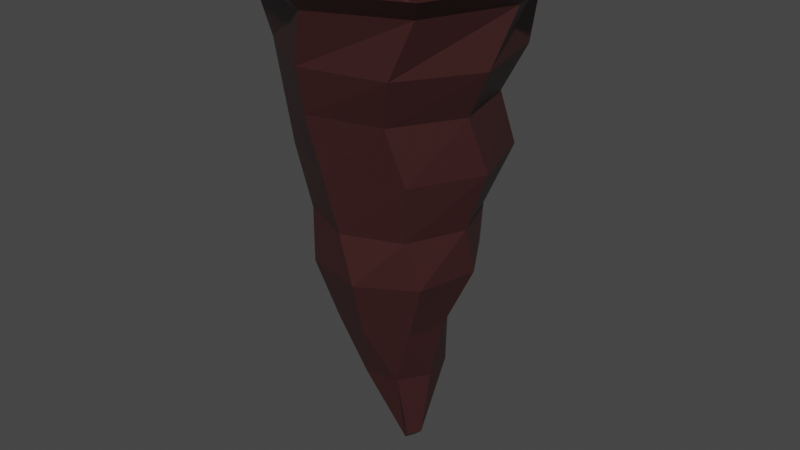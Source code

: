 # Source: stalagtite.blend  (saved by Blender 2.81.16; exported with 4.5.12 LTS)
import bpy
from mathutils import Matrix  # noqa: F401  (used for matrix-valued properties, if any)

bpy.ops.wm.read_factory_settings(use_empty=True)
scene = bpy.context.scene
scene.name = 'Scene'

# ---- collections
col_collection = bpy.data.collections.new('Collection'); scene.collection.children.link(col_collection)

# ---- materials (node trees are filled in below, after node groups)
mat_stalagtite = bpy.data.materials.new('Stalagtite')
mat_stalagtite.alpha_threshold = 0.0
mat_stalagtite.use_transparent_shadow = False
mat_stalagtite.line_color = (0.0, 0.0, 0.0, 1.0)

# ---- material node trees
mat_stalagtite.use_nodes = True; mat_stalagtite.node_tree.nodes.clear()
_N = mat_stalagtite.node_tree.nodes; _L = mat_stalagtite.node_tree.links
n0 = _N.new('ShaderNodeOutputMaterial'); n0.name = 'Material Output'; n0.location = (300, 300)
n1 = _N.new('ShaderNodeBsdfPrincipled'); n1.name = 'Principled BSDF'; n1.location = (10, 300)
n1.distribution = 'GGX'
n1.subsurface_method = 'BURLEY'
n1.inputs[0].default_value = (0.04696, 0.01431, 0.01431, 1.0)
n1.inputs[2].default_value = 0.4
n1.inputs[3].default_value = 1.45
n1.inputs[27].default_value = (0.0, 0.0, 0.0, 1.0)
n1.inputs[28].default_value = 1.0
_L.new(n1.outputs[0], n0.inputs[0])
n0.is_active_output = True

# ---- world
world_world = bpy.data.worlds.new('World'); scene.world = world_world
world_world.use_nodes = True; world_world.node_tree.nodes.clear()
_N = world_world.node_tree.nodes; _L = world_world.node_tree.links
n0 = _N.new('ShaderNodeOutputWorld'); n0.name = 'World Output'; n0.location = (300, 300)
n1 = _N.new('ShaderNodeBackground'); n1.name = 'Background'; n1.location = (10, 300)
n1.inputs[0].default_value = (0.05088, 0.05088, 0.05088, 1.0)
_L.new(n1.outputs[0], n0.inputs[0])
n0.is_active_output = True
world_world.color = (0.05088, 0.05088, 0.05088)
world_world.use_sun_shadow = False
world_world.sun_shadow_jitter_overblur = 0.0

# ---- meshes
me_circle_002 = bpy.data.meshes.new('Circle.002')
me_circle_002.from_pydata([(-0.3296, 4.95, -1.484), (-3.554, 3.719, -1.484), (-4.963, 0.5679, -1.484), (-3.731, -2.656, -1.484), (-0.5805, -4.065, -1.484), (2.644, -2.834, -1.484), (4.052, 0.317, -1.484), (2.821, 3.541, -1.484), (-4.135, 3.142, -4.238), (-1.148, 4.954, -4.238), (-4.966, -0.2508, -4.238), (-3.155, -3.238, -4.238), (0.2382, -4.069, -4.238), (3.225, -2.257, -4.238), (4.056, 1.136, -4.238), (2.245, 4.123, -4.238), (-2.978, 1.934, -7.752), (-0.9601, 3.157, -7.752), (-3.539, -0.3583, -7.752), (-2.315, -2.376, -7.752), (-0.02356, -2.937, -7.752), (1.994, -1.714, -7.752), (2.555, 0.5782, -7.752), (1.332, 2.596, -7.752), (-3.267, 1.586, -11.48), (-2.208, 3.192, -11.48), (-2.88, -0.2989, -11.48), (-1.274, -1.358, -11.48), (0.6112, -0.9706, -11.48), (1.67, 0.6359, -11.48), (1.283, 2.521, -11.48), (-0.3236, 3.58, -11.48), (-1.075, 1.033, -15.71), (-0.6145, 1.732, -15.71), (-0.1476, 0.5942, -16.53), (0.06449, 0.4161, -16.47), (0.6117, -0.07828, -15.71), (1.072, 0.6204, -15.71), (0.329, 0.923, -16.47), (0.103, 1.075, -16.53)], [], [(0, 1, 2, 7), (3, 6, 7, 2), (4, 5, 6, 3), (10, 8, 16, 18), (12, 11, 19, 20), (14, 13, 21, 22), (5, 4, 12, 13), (3, 2, 10, 11), (1, 0, 9, 8), (0, 7, 15, 9), (6, 5, 13, 14), (4, 3, 11, 12), (2, 1, 8, 10), (7, 6, 14, 15), (20, 19, 27, 28), (22, 21, 29, 30), (17, 23, 31, 25), (15, 14, 22, 23), (13, 12, 20, 21), (11, 10, 18, 19), (8, 9, 17, 16), (9, 15, 23, 17), (24, 25, 33, 32), (27, 26, 34, 35), (29, 28, 36, 37), (18, 16, 24, 26), (23, 22, 30, 31), (21, 20, 28, 29), (19, 18, 26, 27), (16, 17, 25, 24), (33, 39, 34, 32), (35, 34, 39, 38), (36, 35, 38, 37), (25, 31, 39, 33), (30, 29, 37, 38), (28, 27, 35, 36), (26, 24, 32, 34), (31, 30, 38, 39)])
_uv = me_circle_002.uv_layers.new(name='UVMap')
_uv.uv.foreach_set('vector', [0.0, 0.0, 0.0, 0.0, 0.0, 0.0, 0.0, 0.0, 0.0, 0.0, 0.0, 0.0, 0.0, 0.0, 0.0, 0.0, 0.0, 0.0, 0.0, 0.0, 0.0, 0.0, 0.0, 0.0, 0.0, 0.0, 0.0, 0.0, 0.0, 0.0, 0.0, 0.0, 0.0, 0.0, 0.0, 0.0, 0.0, 0.0, 0.0, 0.0, 0.0, 0.0, 0.0, 0.0, 0.0, 0.0, 0.0, 0.0, 0.0, 0.0, 0.0, 0.0, 0.0, 0.0, 0.0, 0.0, 0.0, 0.0, 0.0, 0.0, 0.0, 0.0, 0.0, 0.0, 0.0, 0.0, 0.0, 0.0, 0.0, 0.0, 0.0, 0.0, 0.0, 0.0, 0.0, 0.0, 0.0, 0.0, 0.0, 0.0, 0.0, 0.0, 0.0, 0.0, 0.0, 0.0, 0.0, 0.0, 0.0, 0.0, 0.0, 0.0, 0.0, 0.0, 0.0, 0.0, 0.0, 0.0, 0.0, 0.0, 0.0, 0.0, 0.0, 0.0, 0.0, 0.0, 0.0, 0.0, 0.0, 0.0, 0.0, 0.0, 0.0, 0.0, 0.0, 0.0, 0.0, 0.0, 0.0, 0.0, 0.0, 0.0, 0.0, 0.0, 0.0, 0.0, 0.0, 0.0, 0.0, 0.0, 0.0, 0.0, 0.0, 0.0, 0.0, 0.0, 0.0, 0.0, 0.0, 0.0, 0.0, 0.0, 0.0, 0.0, 0.0, 0.0, 0.0, 0.0, 0.0, 0.0, 0.0, 0.0, 0.0, 0.0, 0.0, 0.0, 0.0, 0.0, 0.0, 0.0, 0.0, 0.0, 0.0, 0.0, 0.0, 0.0, 0.0, 0.0, 0.0, 0.0, 0.0, 0.0, 0.0, 0.0, 0.0, 0.0, 0.0, 0.0, 0.0, 0.0, 0.0, 0.0, 0.0, 0.0, 0.0, 0.0, 0.0, 0.0, 0.0, 0.0, 0.0, 0.0, 0.0, 0.0, 0.0, 0.0, 0.0, 0.0, 0.0, 0.0, 0.0, 0.0, 0.0, 0.0, 0.0, 0.0, 0.0, 0.0, 0.0, 0.0, 0.0, 0.0, 0.0, 0.0, 0.0, 0.0, 0.0, 0.0, 0.0, 0.0, 0.0, 0.0, 0.0, 0.0, 0.0, 0.0, 0.0, 0.0, 0.0, 0.0, 0.0, 0.0, 0.0, 0.0, 0.0, 0.0, 0.0, 0.0, 0.0, 0.0, 0.0, 0.0, 0.0, 0.0, 0.0, 0.0, 0.0, 0.0, 0.0, 0.0, 0.0, 0.0, 0.0, 0.0, 0.0, 0.0, 0.0, 0.0, 0.0, 0.0, 0.0, 0.0, 0.0, 0.0, 0.0, 0.0, 0.0, 0.0, 0.0, 0.0, 0.0, 0.0, 0.0, 0.0, 0.0, 0.0, 0.0, 0.0, 0.0, 0.0, 0.0, 0.0, 0.0, 0.0, 0.0, 0.0, 0.0, 0.0, 0.0, 0.0, 0.0, 0.0, 0.0, 0.0, 0.0, 0.0, 0.0, 0.0, 0.0, 0.0, 0.0, 0.0, 0.0, 0.0])
me_circle_002.materials.append(mat_stalagtite)
me_circle_002.use_remesh_fix_poles = True
me_circle_002.use_remesh_preserve_attributes = False
me_circle_002.use_mirror_vertex_groups = False
me_circle_002.update()
me_circle_001 = bpy.data.meshes.new('Circle.001')
me_circle_001.from_pydata([(-1.199e-07, 7.906, 11.76), (-5.591, 5.591, 11.76), (-7.906, -3.545e-07, 11.76), (-5.591, -5.591, 11.76), (5.713e-07, -7.906, 11.76), (5.591, -5.591, 11.76), (7.906, 8.534e-08, 11.76), (5.591, 5.591, 11.76), (-1.232e-07, 6.849, 10.72), (-4.843, 4.843, 10.72), (-6.849, -2.881e-07, 10.72), (-4.843, -4.843, 10.72), (4.756e-07, -6.849, 10.72), (4.843, -4.843, 10.72), (6.849, 9.297e-08, 10.72), (4.843, 4.843, 10.72), (1.102, 6.143, 7.74), (-3.565, 5.123, 7.74), (-6.143, 1.102, 7.74), (-5.123, -3.565, 7.74), (-1.102, -6.143, 7.74), (3.565, -5.123, 7.74), (6.143, -1.102, 7.74), (5.123, 3.565, 7.74), (0.2405, 5.387, 5.128), (-3.802, 4.371, 5.128), (-5.941, 0.7942, 5.128), (-4.925, -3.248, 5.128), (-1.348, -5.387, 5.128), (2.694, -4.371, 5.128), (4.834, -0.7942, 5.128), (3.817, 3.248, 5.128), (0.1023, 6.522, 1.907), (-4.044, 5.219, 1.907), (-6.055, 1.365, 1.907), (-4.751, -2.782, 1.907), (-0.8973, -4.792, 1.907), (3.249, -3.489, 1.907), (5.26, 0.3652, 1.907), (3.956, 4.512, 1.907), (-0.3296, 4.95, -1.484), (-3.554, 3.719, -1.484), (-4.963, 0.5679, -1.484), (-3.731, -2.656, -1.484), (-0.5805, -4.065, -1.484), (2.644, -2.834, -1.484), (4.052, 0.317, -1.484), (2.821, 3.541, -1.484)], [], [(7, 6, 14, 15), (5, 4, 12, 13), (3, 2, 10, 11), (1, 0, 8, 9), (0, 7, 15, 8), (6, 5, 13, 14), (4, 3, 11, 12), (2, 1, 9, 10), (8, 15, 23, 16), (14, 13, 21, 22), (12, 11, 19, 20), (10, 9, 17, 18), (15, 14, 22, 23), (13, 12, 20, 21), (11, 10, 18, 19), (9, 8, 16, 17), (21, 20, 28, 29), (19, 18, 26, 27), (17, 16, 24, 25), (16, 23, 31, 24), (22, 21, 29, 30), (20, 19, 27, 28), (18, 17, 25, 26), (23, 22, 30, 31), (31, 30, 38, 39), (29, 28, 36, 37), (27, 26, 34, 35), (25, 24, 32, 33), (24, 31, 39, 32), (30, 29, 37, 38), (28, 27, 35, 36), (26, 25, 33, 34), (38, 37, 45, 46), (36, 35, 43, 44), (34, 33, 41, 42), (39, 38, 46, 47), (37, 36, 44, 45), (35, 34, 42, 43), (33, 32, 40, 41), (32, 39, 47, 40), (40, 47, 42, 41), (43, 42, 47, 46), (44, 43, 46, 45)])
_uv = me_circle_001.uv_layers.new(name='UVMap')
_uv.uv.foreach_set('vector', [0.0, 0.0, 0.0, 0.0, 0.0, 0.0, 0.0, 0.0, 0.0, 0.0, 0.0, 0.0, 0.0, 0.0, 0.0, 0.0, 0.0, 0.0, 0.0, 0.0, 0.0, 0.0, 0.0, 0.0, 0.0, 0.0, 0.0, 0.0, 0.0, 0.0, 0.0, 0.0, 0.0, 0.0, 0.0, 0.0, 0.0, 0.0, 0.0, 0.0, 0.0, 0.0, 0.0, 0.0, 0.0, 0.0, 0.0, 0.0, 0.0, 0.0, 0.0, 0.0, 0.0, 0.0, 0.0, 0.0, 0.0, 0.0, 0.0, 0.0, 0.0, 0.0, 0.0, 0.0, 0.0, 0.0, 0.0, 0.0, 0.0, 0.0, 0.0, 0.0, 0.0, 0.0, 0.0, 0.0, 0.0, 0.0, 0.0, 0.0, 0.0, 0.0, 0.0, 0.0, 0.0, 0.0, 0.0, 0.0, 0.0, 0.0, 0.0, 0.0, 0.0, 0.0, 0.0, 0.0, 0.0, 0.0, 0.0, 0.0, 0.0, 0.0, 0.0, 0.0, 0.0, 0.0, 0.0, 0.0, 0.0, 0.0, 0.0, 0.0, 0.0, 0.0, 0.0, 0.0, 0.0, 0.0, 0.0, 0.0, 0.0, 0.0, 0.0, 0.0, 0.0, 0.0, 0.0, 0.0, 0.0, 0.0, 0.0, 0.0, 0.0, 0.0, 0.0, 0.0, 0.0, 0.0, 0.0, 0.0, 0.0, 0.0, 0.0, 0.0, 0.0, 0.0, 0.0, 0.0, 0.0, 0.0, 0.0, 0.0, 0.0, 0.0, 0.0, 0.0, 0.0, 0.0, 0.0, 0.0, 0.0, 0.0, 0.0, 0.0, 0.0, 0.0, 0.0, 0.0, 0.0, 0.0, 0.0, 0.0, 0.0, 0.0, 0.0, 0.0, 0.0, 0.0, 0.0, 0.0, 0.0, 0.0, 0.0, 0.0, 0.0, 0.0, 0.0, 0.0, 0.0, 0.0, 0.0, 0.0, 0.0, 0.0, 0.0, 0.0, 0.0, 0.0, 0.0, 0.0, 0.0, 0.0, 0.0, 0.0, 0.0, 0.0, 0.0, 0.0, 0.0, 0.0, 0.0, 0.0, 0.0, 0.0, 0.0, 0.0, 0.0, 0.0, 0.0, 0.0, 0.0, 0.0, 0.0, 0.0, 0.0, 0.0, 0.0, 0.0, 0.0, 0.0, 0.0, 0.0, 0.0, 0.0, 0.0, 0.0, 0.0, 0.0, 0.0, 0.0, 0.0, 0.0, 0.0, 0.0, 0.0, 0.0, 0.0, 0.0, 0.0, 0.0, 0.0, 0.0, 0.0, 0.0, 0.0, 0.0, 0.0, 0.0, 0.0, 0.0, 0.0, 0.0, 0.0, 0.0, 0.0, 0.0, 0.0, 0.0, 0.0, 0.0, 0.0, 0.0, 0.0, 0.0, 0.0, 0.0, 0.0, 0.0, 0.0, 0.0, 0.0, 0.0, 0.0, 0.0, 0.0, 0.0, 0.0, 0.0, 0.0, 0.0, 0.0, 0.0, 0.0, 0.0, 0.0, 0.0, 0.0, 0.0, 0.0, 0.0, 0.0, 0.0, 0.0, 0.0, 0.0, 0.0, 0.0, 0.0, 0.0, 0.0, 0.0, 0.0, 0.0, 0.0, 0.0, 0.0, 0.0, 0.0, 0.0, 0.0, 0.0, 0.0, 0.0, 0.0, 0.0, 0.0, 0.0, 0.0, 0.0, 0.0, 0.0, 0.0, 0.0, 0.0, 0.0, 0.0, 0.0, 0.0, 0.0, 0.0, 0.0, 0.0, 0.0, 0.0])
me_circle_001.materials.append(mat_stalagtite)
me_circle_001.use_remesh_fix_poles = True
me_circle_001.use_remesh_preserve_attributes = False
me_circle_001.use_mirror_vertex_groups = False
me_circle_001.update()

# ---- objects
ob_head = bpy.data.objects.new('Head', me_circle_002)
ob_body = bpy.data.objects.new('Body', me_circle_001)

# ---- transforms, parenting, visibility, modifiers, constraints
ob_head.location = (0.0, 0.0, 0.0)
ob_head.lineart.crease_threshold = 0.0
ob_body.location = (0.0, 0.0, 0.0)
ob_body.lineart.crease_threshold = 0.0

# ---- collection membership
col_collection.objects.link(ob_head)
col_collection.objects.link(ob_body)

# ---- scene / render settings (as saved in the file)
scene.frame_start = 1; scene.frame_end = 250; scene.frame_set(1)
scene.render.engine = 'BLENDER_EEVEE_NEXT'
scene.cycles.use_denoising = False
scene.cycles.samples = 128
scene.cycles.sampling_pattern = 'TABULATED_SOBOL'
scene.cycles.use_adaptive_sampling = False
scene.cycles.use_light_tree = False
scene.view_settings.view_transform = 'Filmic'
bpy.context.view_layer.update()

# ---- added for rendering (the .blend has no active camera and no usable light): camera, sun
cam_auto = bpy.data.cameras.new('AutoCamera')
cam_auto.lens = 50.0
cam_auto.sensor_width = 36.0
cam_auto.clip_end = 1000.0
ob_auto_camera = bpy.data.objects.new('AutoCamera', cam_auto)
scene.collection.objects.link(ob_auto_camera)
ob_auto_camera.location = (33.3661, -40.0393, 24.3063)
ob_auto_camera.rotation_euler = (1.09748, -7.21219e-08, 0.694738)
scene.camera = ob_auto_camera
light_auto_sun = bpy.data.lights.new('AutoSun', 'SUN')
light_auto_sun.energy = 3.0
light_auto_sun.angle = 0.0523599
ob_auto_sun = bpy.data.objects.new('AutoSun', light_auto_sun)
scene.collection.objects.link(ob_auto_sun)
ob_auto_sun.rotation_euler = (0.872665, 0.174533, 0.523599)
bpy.context.view_layer.update()
